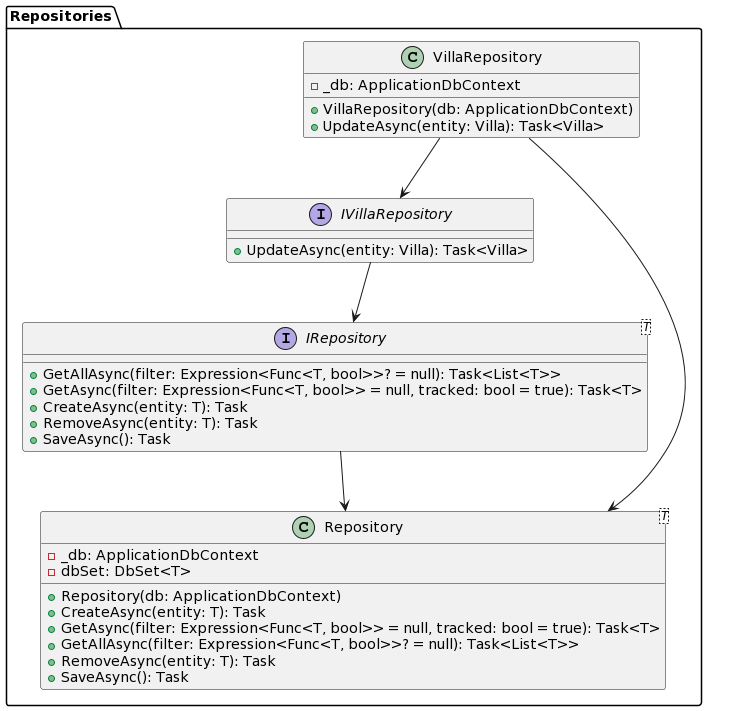

The diagram above was rendered by PlantUML. Its source (embedded in the PNG):
@startuml
package "Repositories" {
  interface IVillaRepository {
    +UpdateAsync(entity: Villa): Task<Villa>
  }

  interface IRepository<T> {
    +GetAllAsync(filter: Expression<Func<T, bool>>? = null): Task<List<T>>
    +GetAsync(filter: Expression<Func<T, bool>> = null, tracked: bool = true): Task<T>
    +CreateAsync(entity: T): Task
    +RemoveAsync(entity: T): Task
    +SaveAsync(): Task
  }

  class Repository<T> {
    -_db: ApplicationDbContext
    -dbSet: DbSet<T>
    +Repository(db: ApplicationDbContext)
    +CreateAsync(entity: T): Task
    +GetAsync(filter: Expression<Func<T, bool>> = null, tracked: bool = true): Task<T>
    +GetAllAsync(filter: Expression<Func<T, bool>>? = null): Task<List<T>>
    +RemoveAsync(entity: T): Task
    +SaveAsync(): Task
  }

  class VillaRepository {
    -_db: ApplicationDbContext
    +VillaRepository(db: ApplicationDbContext)
    +UpdateAsync(entity: Villa): Task<Villa>
  }

  IVillaRepository --> IRepository
  IRepository --> Repository
  VillaRepository --> Repository
  VillaRepository --> IVillaRepository
}
@enduml